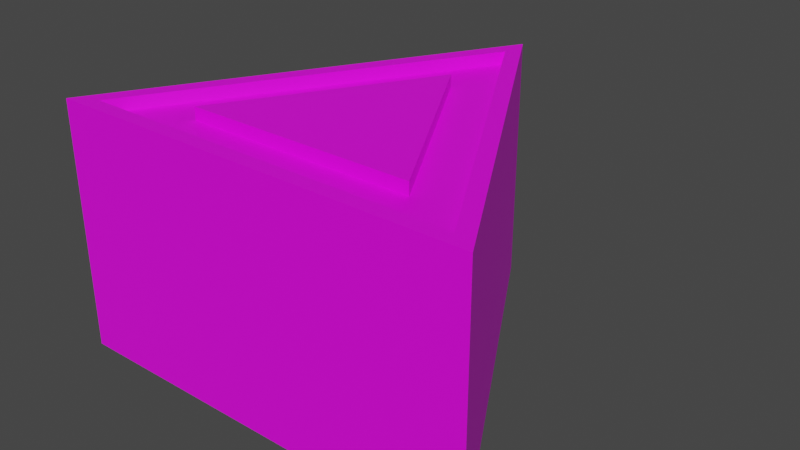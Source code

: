 # Source: enemy1.blend  (saved by Blender 2.93.21; exported with 4.5.12 LTS)
import bpy
from mathutils import Matrix  # noqa: F401  (used for matrix-valued properties, if any)

bpy.ops.wm.read_factory_settings(use_empty=True)
scene = bpy.context.scene
scene.name = 'Scene'

# ---- collections
col_collection = bpy.data.collections.new('Collection'); scene.collection.children.link(col_collection)

# ---- images (referenced by path relative to the original .blend; pixels are not part of the script)
import os
ASSET_DIR = os.environ.get("B2B_ASSET_DIR", "")  # directory of the original .blend (textures are referenced by path, not embedded)
HERE = os.path.dirname(os.path.abspath(__file__))  # packed textures are extracted next to this script under _unpacked/

def load_image(name, relpath, width, height, colorspace="sRGB"):
    """Load a texture the original file referenced (path relative to the .blend, or extracted next to this script)."""
    p = next((c for c in (os.path.join(HERE, relpath), os.path.join(ASSET_DIR, relpath)) if relpath and os.path.exists(c)), "")
    if p:
        img = bpy.data.images.load(p, check_existing=True)
        img.name = name
    else:  # same state as the original file: an image datablock whose file is absent (Cycles renders it pink)
        img = bpy.data.images.new(name, width, height)
        img.source = "FILE"
        img.filepath = "//" + (relpath or name)
    img.colorspace_settings.name = colorspace
    return img
img_enemy1_texture = load_image('enemy1_texture', 'enemy1_texture.png', 1024, 1024, 'sRGB')

# ---- materials (node trees are filled in below, after node groups)
mat_material = bpy.data.materials.new('Material')
mat_material.alpha_threshold = 0.0
mat_material.use_transparent_shadow = False
mat_material.roughness = 0.5
mat_material.line_color = (0.0, 0.0, 0.0, 1.0)

# ---- material node trees
mat_material.use_nodes = True; mat_material.node_tree.nodes.clear()
_N = mat_material.node_tree.nodes; _L = mat_material.node_tree.links
n0 = _N.new('ShaderNodeOutputMaterial'); n0.name = 'Material Output'; n0.location = (300, 300)
n1 = _N.new('ShaderNodeBsdfPrincipled'); n1.name = 'Principled BSDF'; n1.location = (10, 300)
n1.distribution = 'GGX'
n1.subsurface_method = 'RANDOM_WALK_SKIN'
n1.inputs[3].default_value = 1.45
n1.inputs[27].default_value = (0.0, 0.0, 0.0, 1.0)
n1.inputs[28].default_value = 1.0
n2 = _N.new('ShaderNodeTexImage'); n2.name = 'Image Texture'; n2.location = (-409, 219)
n2.image = img_enemy1_texture
_L.new(n1.outputs[0], n0.inputs[0])
_L.new(n2.outputs[0], n1.inputs[0])
n0.is_active_output = True

# ---- world
world_world = bpy.data.worlds.new('World'); scene.world = world_world
world_world.use_nodes = True; world_world.node_tree.nodes.clear()
_N = world_world.node_tree.nodes; _L = world_world.node_tree.links
n0 = _N.new('ShaderNodeOutputWorld'); n0.name = 'World Output'; n0.location = (300, 300)
n1 = _N.new('ShaderNodeBackground'); n1.name = 'Background'; n1.location = (10, 300)
n1.inputs[0].default_value = (0.05088, 0.05088, 0.05088, 1.0)
_L.new(n1.outputs[0], n0.inputs[0])
n0.is_active_output = True
world_world.color = (0.05088, 0.05088, 0.05088)
world_world.use_sun_shadow = False
world_world.sun_shadow_jitter_overblur = 0.0

# ---- meshes
me_circle = bpy.data.meshes.new('Circle')
me_circle.from_pydata([(0.0, 1.0, 0.0), (-0.866, -0.5, 0.0), (0.866, -0.5, 0.0), (0.0, 0.54, 1.0), (-0.4677, -0.27, 1.0), (0.4677, -0.27, 1.0), (-0.866, -0.5, 1.0), (0.0, 1.0, 1.0), (0.866, -0.5, 1.0), (-0.7621, -0.44, 1.0), (0.0, 0.88, 1.0), (0.7621, -0.44, 1.0), (-0.7621, -0.44, 0.95), (0.0, 0.88, 0.95), (0.7621, -0.44, 0.95), (-0.4677, -0.27, 0.95), (0.0, 0.54, 0.95), (0.4677, -0.27, 0.95)], [], [(1, 0, 2), (4, 5, 3), (2, 0, 7, 8), (1, 2, 8, 6), (0, 1, 6, 7), (9, 10, 7, 6), (11, 9, 6, 8), (10, 11, 8, 7), (4, 3, 16, 15), (3, 5, 17, 16), (9, 11, 14, 12), (15, 16, 13, 12), (17, 15, 12, 14), (16, 17, 14, 13), (11, 10, 13, 14), (10, 9, 12, 13), (5, 4, 15, 17)])
_uv = me_circle.uv_layers.new(name='UVMap')
_uv.uv.foreach_set('vector', [0.3846, 0.2221, 0.7692, 0.0, 0.7692, 0.4441, 1.0, 0.0, 1.0, 0.2665, 0.7692, 0.1332, 0.5128, 0.6662, 0.5128, 0.8882, 0.2564, 0.8882, 0.2564, 0.6662, 0.5128, 0.4441, 0.5128, 0.6662, 0.2564, 0.6662, 0.2564, 0.4441, 0.2564, 0.4441, 0.2564, 0.8882, 0.0, 0.8882, 0.0, 0.4441, 0.359, 0.3997, 0.359, 0.04441, 0.3846, 0.0, 0.3846, 0.4441, 0.05128, 0.2221, 0.359, 0.3997, 0.3846, 0.4441, 0.0, 0.2221, 0.359, 0.04441, 0.05128, 0.2221, 0.0, 0.2221, 0.3846, 0.0, 0.8462, 0.7106, 0.8462, 0.4441, 0.859, 0.4441, 0.859, 0.7106, 0.859, 0.7106, 0.859, 0.5774, 0.8718, 0.5774, 0.8718, 0.7106, 0.8333, 0.7994, 0.8333, 0.6218, 0.8462, 0.6218, 0.8462, 0.7994, 0.7949, 0.755, 0.7949, 0.4885, 0.8205, 0.4441, 0.8205, 0.7994, 0.5641, 0.6218, 0.7949, 0.755, 0.8205, 0.7994, 0.5128, 0.6218, 0.7949, 0.4885, 0.5641, 0.6218, 0.5128, 0.6218, 0.8205, 0.4441, 0.8333, 0.6218, 0.8333, 0.4441, 0.8462, 0.4441, 0.8462, 0.6218, 0.8205, 0.7994, 0.8205, 0.4441, 0.8333, 0.4441, 0.8333, 0.7994, 0.859, 0.5774, 0.859, 0.4441, 0.8718, 0.4441, 0.8718, 0.5774])
me_circle.materials.append(mat_material)
me_circle.use_paint_bone_selection = False
me_circle.use_paint_mask = True
me_circle.update()

# ---- objects
ob_circle = bpy.data.objects.new('Circle', me_circle)

# ---- transforms, parenting, visibility, modifiers, constraints
ob_circle.location = (0.0, 0.0, 0.0)

# ---- collection membership
col_collection.objects.link(ob_circle)

# ---- scene / render settings (as saved in the file)
scene.frame_start = 1; scene.frame_end = 250; scene.frame_set(1)
scene.render.engine = 'BLENDER_EEVEE_NEXT'
scene.cycles.use_denoising = False
scene.cycles.samples = 128
scene.cycles.sampling_pattern = 'TABULATED_SOBOL'
scene.cycles.use_adaptive_sampling = False
scene.cycles.use_light_tree = False
scene.view_settings.view_transform = 'Filmic'
bpy.context.view_layer.update()

# ---- added for rendering (the .blend has no active camera and no usable light): camera, sun
cam_auto = bpy.data.cameras.new('AutoCamera')
cam_auto.lens = 50.0
cam_auto.sensor_width = 36.0
cam_auto.clip_end = 1000.0
ob_auto_camera = bpy.data.objects.new('AutoCamera', cam_auto)
scene.collection.objects.link(ob_auto_camera)
ob_auto_camera.location = (2.31306, -2.52567, 2.35045)
ob_auto_camera.rotation_euler = (1.09748, -7.21219e-08, 0.694738)
scene.camera = ob_auto_camera
light_auto_sun = bpy.data.lights.new('AutoSun', 'SUN')
light_auto_sun.energy = 3.0
light_auto_sun.angle = 0.0523599
ob_auto_sun = bpy.data.objects.new('AutoSun', light_auto_sun)
scene.collection.objects.link(ob_auto_sun)
ob_auto_sun.rotation_euler = (0.872665, 0.174533, 0.523599)
bpy.context.view_layer.update()
